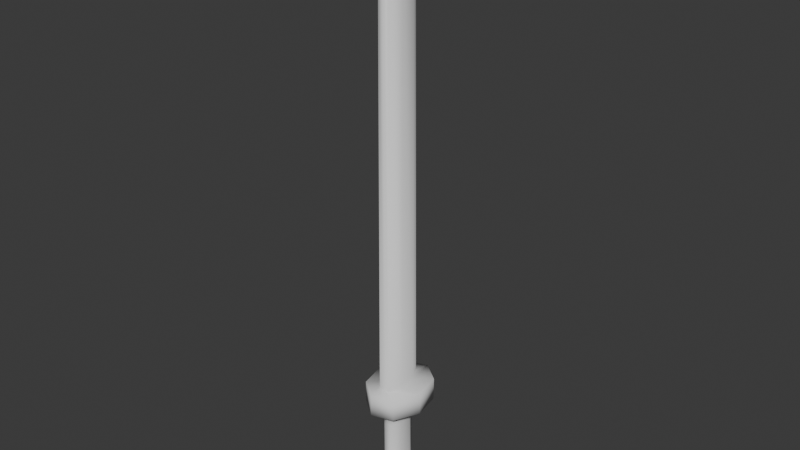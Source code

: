 # Source: Untitled.blend  (saved by Blender 5.0.119; exported with 4.5.12 LTS)
import bpy
from mathutils import Matrix  # noqa: F401  (used for matrix-valued properties, if any)

bpy.ops.wm.read_factory_settings(use_empty=True)
scene = bpy.context.scene
scene.name = 'Scene'

# ---- collections
col_collection = bpy.data.collections.new('Collection'); scene.collection.children.link(col_collection)

# ---- world
world_world = bpy.data.worlds.new('World'); scene.world = world_world
world_world.use_nodes = True; world_world.node_tree.nodes.clear()
_N = world_world.node_tree.nodes; _L = world_world.node_tree.links
n0 = _N.new('ShaderNodeOutputWorld'); n0.name = 'World Output'; n0.location = (200, 100)
n1 = _N.new('ShaderNodeBackground'); n1.name = 'Background'; n1.location = (-200, 100)
n1.inputs[0].default_value = (0.05088, 0.05088, 0.05088, 1.0)
_L.new(n1.outputs[0], n0.inputs[0])
n0.is_active_output = True
world_world.color = (0.05088, 0.05088, 0.05088)
world_world.sun_shadow_jitter_overblur = 0.0

# ---- meshes
me_cube_001 = bpy.data.meshes.new('Cube.001')
me_cube_001.from_pydata([(-0.9767, 0.7774, 2.609), (-0.9567, 0.9759, 2.494), (-0.925, 0.7773, 2.609), (-0.9446, 0.9761, 2.493), (-1.0, 0.8405, 2.573), (-0.98, 0.9353, 2.518), (-0.9211, 0.9356, 2.516), (-0.9016, 0.8404, 2.573), (-0.9776, 0.7639, 0.3441), (-0.961, 0.9798, 0.3418), (-0.9383, 0.9793, 0.3414), (-0.9241, 0.7638, 0.344), (-0.9093, 0.9315, 0.3408), (-0.8956, 0.8327, 0.3416), (-1.006, 0.8333, 0.3421), (-0.9912, 0.9328, 0.3415), (-0.9708, 0.9603, 0.2189), (-0.9381, 0.9596, 0.2191), (-0.9335, 0.7899, 0.2222), (-0.9132, 0.9149, 0.2194), (-0.9093, 0.8425, 0.2205), (-0.9981, 0.8437, 0.2206), (-0.9954, 0.917, 0.219), (-0.9713, 0.7899, 0.2225), (-0.9708, 0.6927, 0.34), (-1.041, 1.036, 0.337), (-0.9308, 1.073, 0.3367), (-0.8603, 0.7302, 0.3396), (-0.832, 0.9993, 0.3373), (-0.8028, 0.8572, 0.3386), (-1.07, 0.7666, 0.3393), (-1.099, 0.9086, 0.3381), (-1.039, 1.038, 0.225), (-0.9278, 1.073, 0.2248), (-0.8628, 0.727, 0.2275), (-0.83, 0.9959, 0.2254), (-0.8031, 0.8527, 0.2265), (-1.072, 0.7692, 0.2271), (-1.099, 0.9124, 0.226), (-0.9742, 0.6924, 0.2277), (-0.9708, 0.9584, 0.1234), (-0.938, 0.9576, 0.1236), (-0.9335, 0.788, 0.1267), (-0.9131, 0.913, 0.1238), (-0.9092, 0.8406, 0.125), (-0.998, 0.8418, 0.1251), (-0.9953, 0.9151, 0.1235), (-0.9713, 0.788, 0.1269), (-0.9706, 0.959, -0.1611), (-0.9378, 0.9583, -0.1608), (-0.9333, 0.7886, -0.1577), (-0.9129, 0.9137, -0.1606), (-0.909, 0.8413, -0.1594), (-0.9978, 0.8424, -0.1593), (-0.9951, 0.9158, -0.1609), (-0.9711, 0.7887, -0.1575), (-0.9816, 1.03, -0.2569), (-0.9313, 1.028, -0.257), (-0.9252, 0.6948, -0.3249), (-0.8853, 0.9449, -0.2743), (-0.8805, 0.7901, -0.3059), (-0.9997, 0.8413, -0.3054), (-1.027, 0.9486, -0.2738), (-0.9819, 0.6947, -0.3248), (-0.9815, 1.046, -0.2719), (-0.9313, 1.045, -0.272), (-0.9252, 0.711, -0.3399), (-0.8853, 0.9611, -0.2893), (-0.8805, 0.8063, -0.3209), (-1.03, 0.8084, -0.3204), (-1.027, 0.9647, -0.2888), (-0.9819, 0.7108, -0.3398), (-0.95, 0.976, 2.493), (-0.948, 0.7774, 2.717), (-0.9473, 0.9355, 2.624), (-0.9455, 0.8404, 2.681), (-0.9479, 0.7639, 0.344), (-0.9484, 1.003, 0.3415), (-0.9527, 0.9599, 0.219), (-0.9503, 0.7899, 0.2223), (-0.9799, 1.056, 0.3369), (-0.9094, 0.7135, 0.3398), (-0.9124, 0.7116, 0.2276), (-0.9773, 1.057, 0.2249), (-0.9526, 0.958, 0.1235), (-0.9503, 0.788, 0.1268), (-0.9524, 0.9586, -0.1609), (-0.9501, 0.7887, -0.1576), (-0.9536, 1.029, -0.2569), (-0.9504, 0.6948, -0.3248), (-0.9536, 1.045, -0.272), (-0.9504, 0.7109, -0.3398)], [], [(15, 5, 1, 9), (77, 72, 3, 10), (13, 7, 2, 11), (76, 73, 0, 8), (75, 4, 0, 73), (72, 1, 5, 74), (74, 5, 4, 75), (10, 3, 6, 12), (12, 6, 7, 13), (8, 0, 4, 14), (14, 4, 5, 15), (30, 14, 15, 31), (24, 8, 14, 30), (28, 12, 13, 29), (26, 10, 12, 28), (81, 76, 8, 24), (29, 13, 11, 27), (80, 77, 10, 26), (31, 15, 9, 25), (23, 21, 45, 47), (38, 31, 25, 32), (83, 80, 26, 33), (36, 29, 27, 34), (82, 81, 24, 39), (33, 26, 28, 35), (35, 28, 29, 36), (39, 24, 30, 37), (37, 30, 31, 38), (21, 37, 38, 22), (23, 39, 37, 21), (19, 35, 36, 20), (17, 33, 35, 19), (79, 82, 39, 23), (20, 36, 34, 18), (78, 83, 33, 17), (22, 38, 32, 16), (85, 47, 55, 87), (17, 19, 43, 41), (20, 18, 42, 44), (22, 16, 40, 46), (21, 22, 46, 45), (19, 20, 44, 43), (79, 23, 47, 85), (78, 17, 41, 84), (84, 41, 49, 86), (47, 45, 53, 55), (41, 43, 51, 49), (44, 42, 50, 52), (46, 40, 48, 54), (45, 46, 54, 53), (43, 44, 52, 51), (53, 54, 62, 61), (61, 62, 70, 69), (51, 52, 60, 59), (87, 55, 63, 89), (86, 49, 57, 88), (55, 53, 61, 63), (49, 51, 59, 57), (52, 50, 58, 60), (54, 48, 56, 62), (91, 90, 65, 67, 68, 66), (59, 60, 68, 67), (89, 63, 71, 91), (88, 57, 65, 90), (63, 61, 69, 71), (57, 59, 67, 65), (60, 58, 66, 68), (62, 56, 64, 70), (56, 88, 90, 64), (58, 89, 91, 66), (70, 64, 90, 91, 71, 69), (48, 86, 88, 56), (50, 87, 89, 58), (40, 84, 86, 48), (16, 78, 84, 40), (18, 79, 85, 42), (42, 85, 87, 50), (16, 32, 83, 78), (18, 34, 82, 79), (34, 27, 81, 82), (32, 25, 80, 83), (25, 9, 77, 80), (27, 11, 76, 81), (6, 74, 75, 7), (3, 72, 74, 6), (7, 75, 73, 2), (11, 2, 73, 76), (9, 1, 72, 77)])
me_cube_001.polygons.foreach_set('use_smooth', [True] * 88)
_uv = me_cube_001.uv_layers.new(name='UVMap')
_uv.uv.foreach_set('vector', [0.4488, 0.166, 0.625, 0.166, 0.625, 0.25, 0.4488, 0.25, 0.4488, 0.3888, 0.625, 0.3888, 0.625, 0.5, 0.4488, 0.5, 0.4488, 0.6673, 0.625, 0.6673, 0.625, 0.75, 0.4488, 0.75, 0.4488, 0.8612, 0.625, 0.8612, 0.625, 1.0, 0.4488, 1.0, 0.7362, 0.6673, 0.875, 0.6673, 0.875, 0.75, 0.7362, 0.75, 0.7387, 0.5, 0.875, 0.5, 0.875, 0.584, 0.7362, 0.584, 0.7362, 0.584, 0.875, 0.584, 0.875, 0.6673, 0.7362, 0.6673, 0.4488, 0.5, 0.625, 0.5, 0.625, 0.584, 0.4488, 0.584, 0.4488, 0.584, 0.625, 0.584, 0.625, 0.6673, 0.4488, 0.6673, 0.4488, 0.0, 0.625, 0.0, 0.625, 0.08267, 0.4488, 0.08267, 0.4488, 0.08267, 0.625, 0.08267, 0.625, 0.166, 0.4488, 0.166, 0.4486, 0.08267, 0.4488, 0.08267, 0.4488, 0.166, 0.4486, 0.166, 0.4486, 0.0, 0.4488, 0.0, 0.4488, 0.08267, 0.4486, 0.08267, 0.4486, 0.584, 0.4488, 0.584, 0.4488, 0.6673, 0.4486, 0.6673, 0.4486, 0.5, 0.4488, 0.5, 0.4488, 0.584, 0.4486, 0.584, 0.4486, 0.8612, 0.4488, 0.8612, 0.4488, 1.0, 0.4486, 1.0, 0.4486, 0.6673, 0.4488, 0.6673, 0.4488, 0.75, 0.4486, 0.75, 0.4486, 0.3888, 0.4488, 0.3888, 0.4488, 0.5, 0.4486, 0.5, 0.4486, 0.166, 0.4488, 0.166, 0.4488, 0.25, 0.4486, 0.25, 0.4421, 0.0, 0.4421, 0.08267, 0.4421, 0.08267, 0.4421, 0.0, 0.4424, 0.166, 0.4486, 0.166, 0.4486, 0.25, 0.4424, 0.25, 0.4424, 0.3888, 0.4486, 0.3888, 0.4486, 0.5, 0.4424, 0.5, 0.4424, 0.6673, 0.4486, 0.6673, 0.4486, 0.75, 0.4424, 0.75, 0.4424, 0.8612, 0.4486, 0.8612, 0.4486, 1.0, 0.4424, 1.0, 0.4424, 0.5, 0.4486, 0.5, 0.4486, 0.584, 0.4424, 0.584, 0.4424, 0.584, 0.4486, 0.584, 0.4486, 0.6673, 0.4424, 0.6673, 0.4424, 0.0, 0.4486, 0.0, 0.4486, 0.08267, 0.4424, 0.08267, 0.4424, 0.08267, 0.4486, 0.08267, 0.4486, 0.166, 0.4424, 0.166, 0.4421, 0.08267, 0.4424, 0.08267, 0.4424, 0.166, 0.4421, 0.166, 0.4421, 0.0, 0.4424, 0.0, 0.4424, 0.08267, 0.4421, 0.08267, 0.4421, 0.584, 0.4424, 0.584, 0.4424, 0.6673, 0.4421, 0.6673, 0.4421, 0.5, 0.4424, 0.5, 0.4424, 0.584, 0.4421, 0.584, 0.4421, 0.8612, 0.4424, 0.8612, 0.4424, 1.0, 0.4421, 1.0, 0.4421, 0.6673, 0.4424, 0.6673, 0.4424, 0.75, 0.4421, 0.75, 0.4421, 0.3888, 0.4424, 0.3888, 0.4424, 0.5, 0.4421, 0.5, 0.4421, 0.166, 0.4424, 0.166, 0.4424, 0.25, 0.4421, 0.25, 0.4421, 0.8612, 0.4421, 1.0, 0.4421, 1.0, 0.4421, 0.8612, 0.4421, 0.5, 0.4421, 0.584, 0.4421, 0.584, 0.4421, 0.5, 0.4421, 0.6673, 0.4421, 0.75, 0.4421, 0.75, 0.4421, 0.6673, 0.4421, 0.166, 0.4421, 0.25, 0.4421, 0.25, 0.4421, 0.166, 0.4421, 0.08267, 0.4421, 0.166, 0.4421, 0.166, 0.4421, 0.08267, 0.4421, 0.584, 0.4421, 0.6673, 0.4421, 0.6673, 0.4421, 0.584, 0.4421, 0.8612, 0.4421, 1.0, 0.4421, 1.0, 0.4421, 0.8612, 0.4421, 0.3888, 0.4421, 0.5, 0.4421, 0.5, 0.4421, 0.3888, 0.4421, 0.3888, 0.4421, 0.5, 0.4421, 0.5, 0.4421, 0.3888, 0.4421, 0.0, 0.4421, 0.08267, 0.4421, 0.08267, 0.4421, 0.0, 0.4421, 0.5, 0.4421, 0.584, 0.4421, 0.584, 0.4421, 0.5, 0.4421, 0.6673, 0.4421, 0.75, 0.4421, 0.75, 0.4421, 0.6673, 0.4421, 0.166, 0.4421, 0.25, 0.4421, 0.25, 0.4421, 0.166, 0.4421, 0.08267, 0.4421, 0.166, 0.4421, 0.166, 0.4421, 0.08267, 0.4421, 0.584, 0.4421, 0.6673, 0.4421, 0.6673, 0.4421, 0.584, 0.4421, 0.08267, 0.4421, 0.166, 0.4421, 0.166, 0.4421, 0.08267, 0.4421, 0.08267, 0.4421, 0.166, 0.4421, 0.166, 0.4421, 0.08267, 0.4421, 0.584, 0.4421, 0.6673, 0.4421, 0.6673, 0.4421, 0.584, 0.4421, 0.8612, 0.4421, 1.0, 0.4421, 1.0, 0.4421, 0.8612, 0.4421, 0.3888, 0.4421, 0.5, 0.4421, 0.5, 0.4421, 0.3888, 0.4421, 0.0, 0.4421, 0.08267, 0.4421, 0.08267, 0.4421, 0.0, 0.4421, 0.5, 0.4421, 0.584, 0.4421, 0.584, 0.4421, 0.5, 0.4421, 0.6673, 0.4421, 0.75, 0.4421, 0.75, 0.4421, 0.6673, 0.4421, 0.166, 0.4421, 0.25, 0.4421, 0.25, 0.4421, 0.166, 0.4421, 0.4164, 0.4421, 0.3888, 0.4421, 0.5, 0.4421, 0.584, 0.4421, 0.6673, 0.4421, 0.75, 0.4421, 0.584, 0.4421, 0.6673, 0.4421, 0.6673, 0.4421, 0.584, 0.4421, 0.8612, 0.4421, 1.0, 0.4421, 1.0, 0.4421, 0.8612, 0.4421, 0.3888, 0.4421, 0.5, 0.4421, 0.5, 0.4421, 0.3888, 0.4421, 0.0, 0.4421, 0.08267, 0.4421, 0.08267, 0.4421, 0.0, 0.4421, 0.5, 0.4421, 0.584, 0.4421, 0.584, 0.4421, 0.5, 0.4421, 0.6673, 0.4421, 0.75, 0.4421, 0.75, 0.4421, 0.6673, 0.4421, 0.166, 0.4421, 0.25, 0.4421, 0.25, 0.4421, 0.166, 0.4421, 0.25, 0.4421, 0.3888, 0.4421, 0.3888, 0.4421, 0.25, 0.4421, 0.75, 0.4421, 0.8612, 0.4421, 0.8612, 0.4421, 0.75, 0.4421, 0.166, 0.4421, 0.25, 0.4421, 0.3888, 0.4421, 0.4164, 0.4421, 0.0, 0.4421, 0.08267, 0.4421, 0.25, 0.4421, 0.3888, 0.4421, 0.3888, 0.4421, 0.25, 0.4421, 0.75, 0.4421, 0.8612, 0.4421, 0.8612, 0.4421, 0.75, 0.4421, 0.25, 0.4421, 0.3888, 0.4421, 0.3888, 0.4421, 0.25, 0.4421, 0.25, 0.4421, 0.3888, 0.4421, 0.3888, 0.4421, 0.25, 0.4421, 0.75, 0.4421, 0.8612, 0.4421, 0.8612, 0.4421, 0.75, 0.4421, 0.75, 0.4421, 0.8612, 0.4421, 0.8612, 0.4421, 0.75, 0.4421, 0.25, 0.4424, 0.25, 0.4424, 0.3888, 0.4421, 0.3888, 0.4421, 0.75, 0.4424, 0.75, 0.4424, 0.8612, 0.4421, 0.8612, 0.4424, 0.75, 0.4486, 0.75, 0.4486, 0.8612, 0.4424, 0.8612, 0.4424, 0.25, 0.4486, 0.25, 0.4486, 0.3888, 0.4424, 0.3888, 0.4486, 0.25, 0.4488, 0.25, 0.4488, 0.3888, 0.4486, 0.3888, 0.4486, 0.75, 0.4488, 0.75, 0.4488, 0.8612, 0.4486, 0.8612, 0.625, 0.584, 0.7362, 0.584, 0.7362, 0.6673, 0.625, 0.6673, 0.625, 0.5, 0.7387, 0.5, 0.7362, 0.584, 0.625, 0.584, 0.625, 0.6673, 0.7362, 0.6673, 0.7362, 0.75, 0.625, 0.75, 0.4488, 0.75, 0.625, 0.75, 0.625, 0.8612, 0.4488, 0.8612, 0.4488, 0.25, 0.625, 0.25, 0.625, 0.3888, 0.4488, 0.3888])
me_cube_001.update()

# ---- objects
ob_cube = bpy.data.objects.new('Cube', me_cube_001)

# ---- transforms, parenting, visibility, modifiers, constraints
ob_cube.location = (0.0, 0.0, 0.0)

# ---- collection membership
col_collection.objects.link(ob_cube)

# ---- scene / render settings (as saved in the file)
scene.frame_start = 1; scene.frame_end = 250; scene.frame_set(1)
scene.render.engine = 'BLENDER_EEVEE_NEXT'
scene.render.bake_bias = 0.0
scene.render.bake_samples = 0
scene.cycles.sampling_pattern = 'TABULATED_SOBOL'
scene.eevee.use_volume_custom_range = False
bpy.context.view_layer.update()

# ---- added for rendering (the .blend has no active camera and no usable light): camera, sun
cam_auto = bpy.data.cameras.new('AutoCamera')
cam_auto.lens = 50.0
cam_auto.sensor_width = 36.0
cam_auto.clip_end = 1000.0
ob_auto_camera = bpy.data.objects.new('AutoCamera', cam_auto)
scene.collection.objects.link(ob_auto_camera)
ob_auto_camera.location = (1.91249, -2.55325, 3.47931)
ob_auto_camera.rotation_euler = (1.09748, -7.21219e-08, 0.694738)
scene.camera = ob_auto_camera
light_auto_sun = bpy.data.lights.new('AutoSun', 'SUN')
light_auto_sun.energy = 3.0
light_auto_sun.angle = 0.0523599
ob_auto_sun = bpy.data.objects.new('AutoSun', light_auto_sun)
scene.collection.objects.link(ob_auto_sun)
ob_auto_sun.rotation_euler = (0.872665, 0.174533, 0.523599)
bpy.context.view_layer.update()

